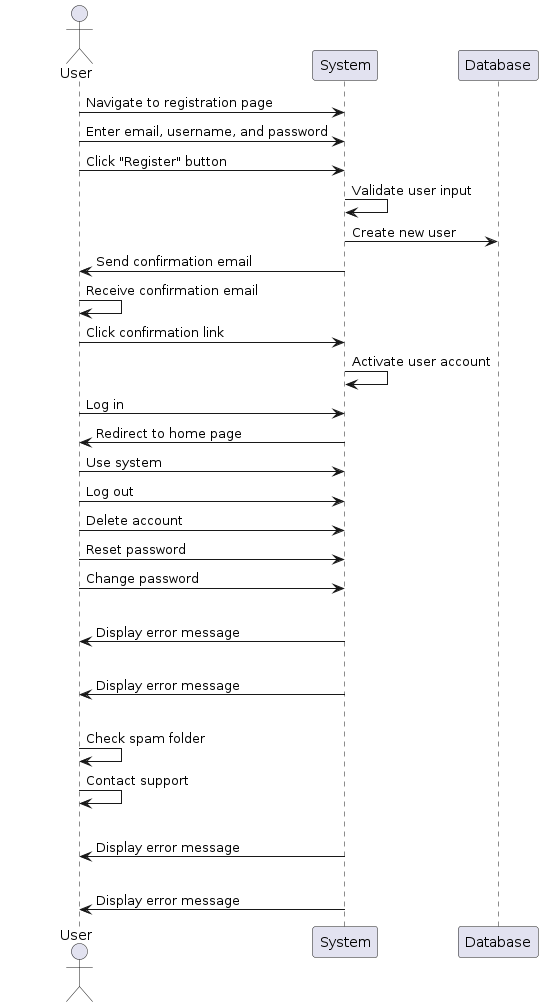

The diagram above was rendered by PlantUML. Its source (embedded in the PNG):
@startuml
actor User
participant System
participant Database

User -> System: Navigate to registration page
User -> System: Enter email, username, and password
User -> System: Click "Register" button
System -> System: Validate user input
System -> Database: Create new user
System -> User: Send confirmation email
User -> User: Receive confirmation email
User -> System: Click confirmation link
System -> System: Activate user account
User -> System: Log in
System -> User: Redirect to home page
User -> System: Use system
User -> System: Log out
User -> System: Delete account
User -> System: Reset password
User -> System: Change password

alt Invalid input
System -> User: Display error message

alt Existing user
System -> User: Display error message

alt Confirmation email not received
User -> User: Check spam folder
User -> User: Contact support

alt Incorrect confirmation code
System -> User: Display error message

alt Incorrect login credentials
System -> User: Display error message

@enduml